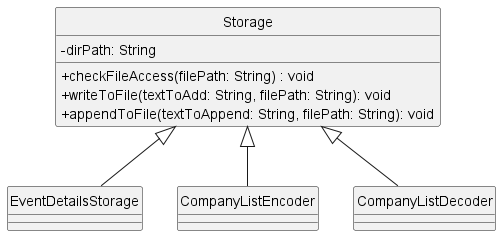

The diagram above was rendered by PlantUML. Its source (embedded in the PNG):
@startuml
skinparam classAttributeIconSize 0
hide circle

class Storage  {
-dirPath: String
+checkFileAccess(filePath: String) : void
+writeToFile(textToAdd: String, filePath: String): void
+appendToFile(textToAppend: String, filePath: String): void
}

class EventDetailsStorage  {
}

class CompanyListEncoder  {

}

class CompanyListDecoder {
}

Storage <|-- EventDetailsStorage
Storage <|-- CompanyListEncoder
Storage <|-- CompanyListDecoder



@enduml